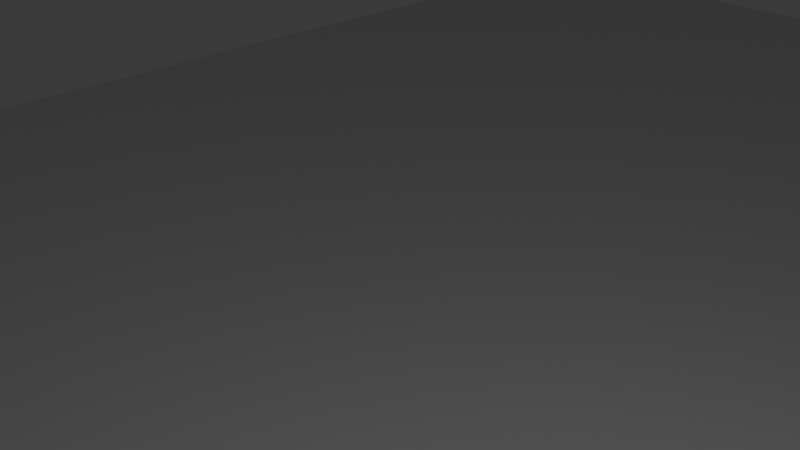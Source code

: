 # Source: platform.blend  (saved by Blender 4.2.66; exported with 4.5.12 LTS)
import bpy
from mathutils import Matrix  # noqa: F401  (used for matrix-valued properties, if any)

bpy.ops.wm.read_factory_settings(use_empty=True)
scene = bpy.context.scene
scene.name = 'Scene'

# ---- collections
col_collection = bpy.data.collections.new('Collection'); scene.collection.children.link(col_collection)

# ---- world
world_world = bpy.data.worlds.new('World'); scene.world = world_world
world_world.use_nodes = True; world_world.node_tree.nodes.clear()
_N = world_world.node_tree.nodes; _L = world_world.node_tree.links
n0 = _N.new('ShaderNodeOutputWorld'); n0.name = 'World Output'; n0.location = (300, 300)
n1 = _N.new('ShaderNodeBackground'); n1.name = 'Background'; n1.location = (10, 300)
n1.inputs[0].default_value = (0.05088, 0.05088, 0.05088, 1.0)
_L.new(n1.outputs[0], n0.inputs[0])
n0.is_active_output = True
world_world.color = (0.05088, 0.05088, 0.05088)
world_world.sun_shadow_jitter_overblur = 0.0

# ---- cameras
cam_camera = bpy.data.cameras.new('Camera')
cam_camera.clip_end = 100.0
cam_camera.ortho_scale = 7.314

# ---- lights
light_light = bpy.data.lights.new('Light', 'POINT')
light_light.energy = 1000.0
light_light.shadow_soft_size = 0.1

# ---- meshes
me_plane = bpy.data.meshes.new('Plane')
me_plane.from_pydata([(-10.56, -10.56, -2.156), (10.56, -10.56, -2.156), (-10.56, 10.56, -2.156), (10.56, 10.56, -2.156), (-10.56, -10.56, 2.607), (10.56, -10.56, 2.607), (-10.56, 10.56, 2.607), (10.56, 10.56, 2.607)], [], [(0, 2, 3, 1), (4, 5, 7, 6), (1, 3, 7, 5), (2, 0, 4, 6), (3, 2, 6, 7), (0, 1, 5, 4)])
_uv = me_plane.uv_layers.new(name='UVMap')
_uv.uv.foreach_set('vector', [0.0, 0.0, 0.0, 1.0, 1.0, 1.0, 1.0, 0.0, 0.0, 0.0, 1.0, 0.0, 1.0, 1.0, 0.0, 1.0, 1.0, 0.0, 1.0, 1.0, 1.0, 1.0, 1.0, 0.0, 0.0, 1.0, 0.0, 0.0, 0.0, 0.0, 0.0, 1.0, 1.0, 1.0, 0.0, 1.0, 0.0, 1.0, 1.0, 1.0, 0.0, 0.0, 1.0, 0.0, 1.0, 0.0, 0.0, 0.0])
me_plane.update()

# ---- objects
ob_light = bpy.data.objects.new('Light', light_light)
ob_camera = bpy.data.objects.new('Camera', cam_camera)
ob_plane = bpy.data.objects.new('Plane', me_plane)

# ---- transforms, parenting, visibility, modifiers, constraints
ob_light.location = (4.076, 1.005, 5.904)
ob_light.rotation_euler = (0.6503, 0.05522, 1.866)
ob_light.lock_rotations_4d = False
ob_light.empty_display_type = 'ARROWS'
ob_light.color = (0.0, 0.0, 0.0, 0.0)
ob_light.lineart.crease_threshold = 0.0
ob_camera.location = (7.359, -6.926, 4.958)
ob_camera.rotation_euler = (1.109, 0.0, 0.8149)
ob_camera.lock_rotations_4d = False
ob_camera.empty_display_type = 'ARROWS'
ob_camera.color = (0.0, 0.0, 0.0, 0.0)
ob_camera.display_type = 'WIRE'
ob_camera.lineart.crease_threshold = 0.0
ob_plane.location = (0.0, 0.0, -15.0)
ob_plane.scale = (3.0, 4.0, 2.0)

# ---- collection membership
col_collection.objects.link(ob_light)
col_collection.objects.link(ob_camera)
col_collection.objects.link(ob_plane)

# ---- scene / render settings (as saved in the file)
scene.camera = ob_camera
scene.frame_start = 1; scene.frame_end = 250; scene.frame_set(1)
scene.render.engine = 'BLENDER_EEVEE_NEXT'
bpy.context.view_layer.update()
